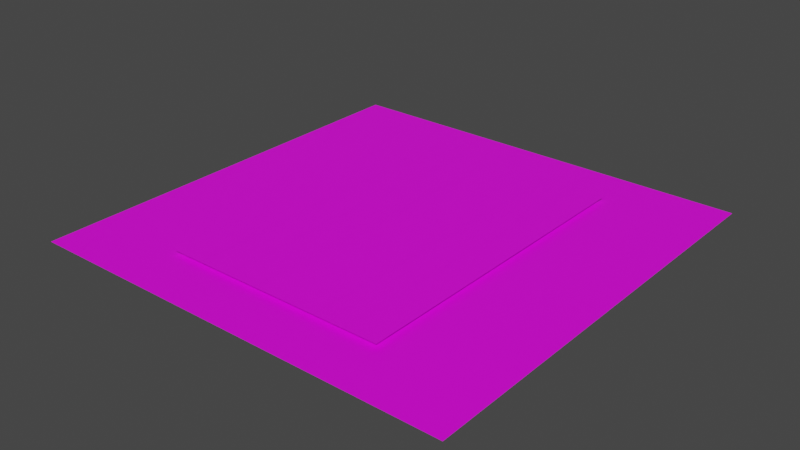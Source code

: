 # Source: calibration_panda.blend  (saved by Blender 2.92.15; exported with 4.5.12 LTS)
import bpy
from mathutils import Matrix  # noqa: F401  (used for matrix-valued properties, if any)

bpy.ops.wm.read_factory_settings(use_empty=True)
scene = bpy.context.scene
scene.name = 'Scene'

# ---- collections
col_collection = bpy.data.collections.new('Collection'); scene.collection.children.link(col_collection)

# ---- images (referenced by path relative to the original .blend; pixels are not part of the script)
import os
ASSET_DIR = os.environ.get("B2B_ASSET_DIR", "")  # directory of the original .blend (textures are referenced by path, not embedded)
HERE = os.path.dirname(os.path.abspath(__file__))  # packed textures are extracted next to this script under _unpacked/

def load_image(name, relpath, width, height, colorspace="sRGB"):
    """Load a texture the original file referenced (path relative to the .blend, or extracted next to this script)."""
    p = next((c for c in (os.path.join(HERE, relpath), os.path.join(ASSET_DIR, relpath)) if relpath and os.path.exists(c)), "")
    if p:
        img = bpy.data.images.load(p, check_existing=True)
        img.name = name
    else:  # same state as the original file: an image datablock whose file is absent (Cycles renders it pink)
        img = bpy.data.images.new(name, width, height)
        img.source = "FILE"
        img.filepath = "//" + (relpath or name)
    img.colorspace_settings.name = colorspace
    return img
img_calibration_png_001 = load_image('calibration.png.001', 'calibration.png', 1024, 1024, 'sRGB')

# ---- materials (node trees are filled in below, after node groups)
mat_material_001 = bpy.data.materials.new('Material.001')
mat_material_001.use_transparent_shadow = False
mat_material_001.roughness = 0.5

# ---- material node trees
mat_material_001.use_nodes = True; mat_material_001.node_tree.nodes.clear()
_N = mat_material_001.node_tree.nodes; _L = mat_material_001.node_tree.links
n0 = _N.new('ShaderNodeBsdfPrincipled'); n0.name = 'Principled BSDF'; n0.location = (10, 300)
n0.distribution = 'GGX'
n0.subsurface_method = 'BURLEY'
n0.inputs[3].default_value = 1.45
n0.inputs[27].default_value = (0.0, 0.0, 0.0, 1.0)
n0.inputs[28].default_value = 1.0
n1 = _N.new('ShaderNodeOutputMaterial'); n1.name = 'Material Output'; n1.location = (300, 300)
n2 = _N.new('ShaderNodeTexImage'); n2.name = 'Image Texture'; n2.location = (-300, 600)
n2.image = img_calibration_png_001
_L.new(n0.outputs[0], n1.inputs[0])
_L.new(n2.outputs[0], n0.inputs[0])
n1.is_active_output = True

# ---- world
world_world = bpy.data.worlds.new('World'); scene.world = world_world
world_world.use_nodes = True; world_world.node_tree.nodes.clear()
_N = world_world.node_tree.nodes; _L = world_world.node_tree.links
n0 = _N.new('ShaderNodeOutputWorld'); n0.name = 'World Output'; n0.location = (300, 300)
n1 = _N.new('ShaderNodeBackground'); n1.name = 'Background'; n1.location = (10, 300)
n1.inputs[0].default_value = (0.05088, 0.05088, 0.05088, 1.0)
_L.new(n1.outputs[0], n0.inputs[0])
n0.is_active_output = True
world_world.color = (0.05088, 0.05088, 0.05088)
world_world.use_sun_shadow = False
world_world.sun_shadow_jitter_overblur = 0.0

# ---- meshes
me_plane_001_plane_001 = bpy.data.meshes.new('Plane.001_Plane.001')
me_plane_001_plane_001.from_pydata([(0.06, 0.0, -4.2e-05), (0.075, 0.0, -4.2e-05), (0.075, 0.0, -0.01504), (0.06, 0.0, -0.01504), (0.075, 0.0, -4.2e-05), (0.09, 0.0, -4.2e-05), (0.09, 0.0, -0.01504), (0.075, 0.0, -0.01504), (0.09, 0.0, -4.2e-05), (0.105, 0.0, -4.2e-05), (0.105, 0.0, -0.01504), (0.09, 0.0, -0.01504), (0.105, 0.0, -4.2e-05), (0.12, 0.0, -4.2e-05), (0.12, 0.0, -0.01504), (0.105, 0.0, -0.01504), (0.12, 0.0, -4.2e-05), (0.135, 0.0, -4.2e-05), (0.135, 0.0, -0.01504), (0.12, 0.0, -0.01504), (-0.015, 0.0, -4.2e-05), (0.0, 0.0, -4.2e-05), (0.0, 0.0, -0.01504), (-0.015, 0.0, -0.01504), (0.0, 0.0, -4.2e-05), (0.015, 0.0, -4.2e-05), (0.015, 0.0, -0.01504), (0.0, 0.0, -0.01504), (0.015, 0.0, -4.2e-05), (0.03, 0.0, -4.2e-05), (0.03, 0.0, -0.01504), (0.015, 0.0, -0.01504), (0.03, 0.0, -4.2e-05), (0.045, 0.0, -4.2e-05), (0.045, 0.0, -0.01504), (0.03, 0.0, -0.01504), (0.045, 0.0, -4.2e-05), (0.06, 0.0, -4.2e-05), (0.06, 0.0, -0.01504), (0.045, 0.0, -0.01504), (0.06, 0.0, 0.015), (0.075, 0.0, 0.015), (0.075, 0.0, 0.0), (0.06, 0.0, 0.0), (0.075, 0.0, 0.015), (0.09, 0.0, 0.015), (0.09, 0.0, 0.0), (0.075, 0.0, 0.0), (0.09, 0.0, 0.015), (0.105, 0.0, 0.015), (0.105, 0.0, 0.0), (0.09, 0.0, 0.0), (0.105, 0.0, 0.015), (0.12, 0.0, 0.015), (0.12, 0.0, 0.0), (0.105, 0.0, 0.0), (0.12, 0.0, 0.015), (0.135, 0.0, 0.015), (0.135, 0.0, 0.0), (0.12, 0.0, 0.0), (-0.015, 0.0, 0.015), (0.0, 0.0, 0.015), (0.0, 0.0, 0.0), (-0.015, 0.0, 0.0), (0.0, 0.0, 0.015), (0.015, 0.0, 0.015), (0.015, 0.0, 0.0), (0.0, 0.0, 0.0), (0.015, 0.0, 0.015), (0.03, 0.0, 0.015), (0.03, 0.0, 0.0), (0.015, 0.0, 0.0), (0.03, 0.0, 0.015), (0.045, 0.0, 0.015), (0.045, 0.0, 0.0), (0.03, 0.0, 0.0), (0.045, 0.0, 0.015), (0.06, 0.0, 0.015), (0.06, 0.0, 0.0), (0.045, 0.0, 0.0), (0.06, 0.0, 0.02992), (0.075, 0.0, 0.02992), (0.075, 0.0, 0.01492), (0.06, 0.0, 0.01492), (0.075, 0.0, 0.02992), (0.09, 0.0, 0.02992), (0.09, 0.0, 0.01492), (0.075, 0.0, 0.01492), (0.09, 0.0, 0.02992), (0.105, 0.0, 0.02992), (0.105, 0.0, 0.01492), (0.09, 0.0, 0.01492), (0.105, 0.0, 0.02992), (0.12, 0.0, 0.02992), (0.12, 0.0, 0.01492), (0.105, 0.0, 0.01492), (0.12, 0.0, 0.02992), (0.135, 0.0, 0.02992), (0.135, 0.0, 0.01492), (0.12, 0.0, 0.01492), (-0.015, 0.0, 0.02992), (0.0, 0.0, 0.02992), (0.0, 0.0, 0.01492), (-0.015, 0.0, 0.01492), (0.0, 0.0, 0.02992), (0.015, 0.0, 0.02992), (0.015, 0.0, 0.01492), (0.0, 0.0, 0.01492), (0.015, 0.0, 0.02992), (0.03, 0.0, 0.02992), (0.03, 0.0, 0.01492), (0.015, 0.0, 0.01492), (0.03, 0.0, 0.02992), (0.045, 0.0, 0.02992), (0.045, 0.0, 0.01492), (0.03, 0.0, 0.01492), (0.045, 0.0, 0.02992), (0.06, 0.0, 0.02992), (0.06, 0.0, 0.01492), (0.045, 0.0, 0.01492), (0.06, 0.0, 0.04496), (0.075, 0.0, 0.04496), (0.075, 0.0, 0.02996), (0.06, 0.0, 0.02996), (0.075, 0.0, 0.04496), (0.09, 0.0, 0.04496), (0.09, 0.0, 0.02996), (0.075, 0.0, 0.02996), (0.09, 0.0, 0.04496), (0.105, 0.0, 0.04496), (0.105, 0.0, 0.02996), (0.09, 0.0, 0.02996), (0.105, 0.0, 0.04496), (0.12, 0.0, 0.04496), (0.12, 0.0, 0.02996), (0.105, 0.0, 0.02996), (0.12, 0.0, 0.04496), (0.135, 0.0, 0.04496), (0.135, 0.0, 0.02996), (0.12, 0.0, 0.02996), (-0.015, 0.0, 0.04496), (0.0, 0.0, 0.04496), (0.0, 0.0, 0.02996), (-0.015, 0.0, 0.02996), (0.0, 0.0, 0.04496), (0.015, 0.0, 0.04496), (0.015, 0.0, 0.02996), (0.0, 0.0, 0.02996), (0.015, 0.0, 0.04496), (0.03, 0.0, 0.04496), (0.03, 0.0, 0.02996), (0.015, 0.0, 0.02996), (0.03, 0.0, 0.04496), (0.045, 0.0, 0.04496), (0.045, 0.0, 0.02996), (0.03, 0.0, 0.02996), (0.045, 0.0, 0.04496), (0.06, 0.0, 0.04496), (0.06, 0.0, 0.02996), (0.045, 0.0, 0.02996), (0.06, 0.0, 0.05996), (0.075, 0.0, 0.05996), (0.075, 0.0, 0.04496), (0.06, 0.0, 0.04496), (0.075, 0.0, 0.05996), (0.09, 0.0, 0.05996), (0.09, 0.0, 0.04496), (0.075, 0.0, 0.04496), (0.09, 0.0, 0.05996), (0.105, 0.0, 0.05996), (0.105, 0.0, 0.04496), (0.09, 0.0, 0.04496), (0.105, 0.0, 0.05996), (0.12, 0.0, 0.05996), (0.12, 0.0, 0.04496), (0.105, 0.0, 0.04496), (0.12, 0.0, 0.05996), (0.135, 0.0, 0.05996), (0.135, 0.0, 0.04496), (0.12, 0.0, 0.04496), (-0.015, 0.0, 0.05996), (0.0, 0.0, 0.05996), (0.0, 0.0, 0.04496), (-0.015, 0.0, 0.04496), (0.0, 0.0, 0.05996), (0.015, 0.0, 0.05996), (0.015, 0.0, 0.04496), (0.0, 0.0, 0.04496), (0.015, 0.0, 0.05996), (0.03, 0.0, 0.05996), (0.03, 0.0, 0.04496), (0.015, 0.0, 0.04496), (0.03, 0.0, 0.05996), (0.045, 0.0, 0.05996), (0.045, 0.0, 0.04496), (0.03, 0.0, 0.04496), (0.045, 0.0, 0.05996), (0.06, 0.0, 0.05996), (0.06, 0.0, 0.04496), (0.045, 0.0, 0.04496), (0.06, 0.0, 0.075), (0.075, 0.0, 0.075), (0.075, 0.0, 0.06), (0.06, 0.0, 0.06), (0.075, 0.0, 0.075), (0.09, 0.0, 0.075), (0.09, 0.0, 0.06), (0.075, 0.0, 0.06), (0.09, 0.0, 0.075), (0.105, 0.0, 0.075), (0.105, 0.0, 0.06), (0.09, 0.0, 0.06), (0.105, 0.0, 0.075), (0.12, 0.0, 0.075), (0.12, 0.0, 0.06), (0.105, 0.0, 0.06), (0.12, 0.0, 0.075), (0.135, 0.0, 0.075), (0.135, 0.0, 0.06), (0.12, 0.0, 0.06), (-0.015, 0.0, 0.075), (0.0, 0.0, 0.075), (0.0, 0.0, 0.06), (-0.015, 0.0, 0.06), (0.0, 0.0, 0.075), (0.015, 0.0, 0.075), (0.015, 0.0, 0.06), (0.0, 0.0, 0.06), (0.015, 0.0, 0.075), (0.03, 0.0, 0.075), (0.03, 0.0, 0.06), (0.015, 0.0, 0.06), (0.03, 0.0, 0.075), (0.045, 0.0, 0.075), (0.045, 0.0, 0.06), (0.03, 0.0, 0.06), (0.045, 0.0, 0.075), (0.06, 0.0, 0.075), (0.06, 0.0, 0.06), (0.045, 0.0, 0.06), (0.06, 0.0, 0.08996), (0.075, 0.0, 0.08996), (0.075, 0.0, 0.07496), (0.06, 0.0, 0.07496), (0.075, 0.0, 0.08996), (0.09, 0.0, 0.08996), (0.09, 0.0, 0.07496), (0.075, 0.0, 0.07496), (0.09, 0.0, 0.08996), (0.105, 0.0, 0.08996), (0.105, 0.0, 0.07496), (0.09, 0.0, 0.07496), (0.105, 0.0, 0.08996), (0.12, 0.0, 0.08996), (0.12, 0.0, 0.07496), (0.105, 0.0, 0.07496), (0.12, 0.0, 0.08996), (0.135, 0.0, 0.08996), (0.135, 0.0, 0.07496), (0.12, 0.0, 0.07496), (-0.015, 0.0, 0.08996), (0.0, 0.0, 0.08996), (0.0, 0.0, 0.07496), (-0.015, 0.0, 0.07496), (0.0, 0.0, 0.08996), (0.015, 0.0, 0.08996), (0.015, 0.0, 0.07496), (0.0, 0.0, 0.07496), (0.015, 0.0, 0.08996), (0.03, 0.0, 0.08996), (0.03, 0.0, 0.07496), (0.015, 0.0, 0.07496), (0.03, 0.0, 0.08996), (0.045, 0.0, 0.08996), (0.045, 0.0, 0.07496), (0.03, 0.0, 0.07496), (0.045, 0.0, 0.08996), (0.06, 0.0, 0.08996), (0.06, 0.0, 0.07496), (0.045, 0.0, 0.07496), (-0.04, -0.002, 0.1381), (0.16, -0.002, 0.1381), (0.16, -0.002, -0.06194), (-0.04, -0.002, -0.06194)], [], [(0, 1, 2, 3), (4, 5, 6, 7), (8, 9, 10, 11), (12, 13, 14, 15), (16, 17, 18, 19), (20, 21, 22, 23), (24, 25, 26, 27), (28, 29, 30, 31), (32, 33, 34, 35), (36, 37, 38, 39), (40, 41, 42, 43), (44, 45, 46, 47), (48, 49, 50, 51), (52, 53, 54, 55), (56, 57, 58, 59), (60, 61, 62, 63), (64, 65, 66, 67), (68, 69, 70, 71), (72, 73, 74, 75), (76, 77, 78, 79), (80, 81, 82, 83), (84, 85, 86, 87), (88, 89, 90, 91), (92, 93, 94, 95), (96, 97, 98, 99), (100, 101, 102, 103), (104, 105, 106, 107), (108, 109, 110, 111), (112, 113, 114, 115), (116, 117, 118, 119), (120, 121, 122, 123), (124, 125, 126, 127), (128, 129, 130, 131), (132, 133, 134, 135), (136, 137, 138, 139), (140, 141, 142, 143), (144, 145, 146, 147), (148, 149, 150, 151), (152, 153, 154, 155), (156, 157, 158, 159), (160, 161, 162, 163), (164, 165, 166, 167), (168, 169, 170, 171), (172, 173, 174, 175), (176, 177, 178, 179), (180, 181, 182, 183), (184, 185, 186, 187), (188, 189, 190, 191), (192, 193, 194, 195), (196, 197, 198, 199), (200, 201, 202, 203), (204, 205, 206, 207), (208, 209, 210, 211), (212, 213, 214, 215), (216, 217, 218, 219), (220, 221, 222, 223), (224, 225, 226, 227), (228, 229, 230, 231), (232, 233, 234, 235), (236, 237, 238, 239), (240, 241, 242, 243), (244, 245, 246, 247), (248, 249, 250, 251), (252, 253, 254, 255), (256, 257, 258, 259), (260, 261, 262, 263), (264, 265, 266, 267), (268, 269, 270, 271), (272, 273, 274, 275), (276, 277, 278, 279), (280, 281, 282, 283)])
me_plane_001_plane_001.polygons.foreach_set('use_smooth', [True] * 71)
_k = set([(0, 1), (0, 3), (1, 2), (2, 3), (4, 5), (4, 7), (5, 6), (6, 7), (8, 9), (8, 11), (9, 10), (10, 11), (12, 13), (12, 15), (13, 14), (14, 15), (16, 17), (16, 19), (17, 18), (18, 19), (20, 21), (20, 23), (21, 22), (22, 23), (24, 25), (24, 27), (25, 26), (26, 27), (28, 29), (28, 31), (29, 30), (30, 31), (32, 33), (32, 35), (33, 34), (34, 35), (36, 37), (36, 39), (37, 38), (38, 39), (40, 41), (40, 43), (41, 42), (42, 43), (44, 45), (44, 47), (45, 46), (46, 47), (48, 49), (48, 51), (49, 50), (50, 51), (52, 53), (52, 55), (53, 54), (54, 55), (56, 57), (56, 59), (57, 58), (58, 59), (60, 61), (60, 63), (61, 62), (62, 63), (64, 65), (64, 67), (65, 66), (66, 67), (68, 69), (68, 71), (69, 70), (70, 71), (72, 73), (72, 75), (73, 74), (74, 75), (76, 77), (76, 79), (77, 78), (78, 79), (80, 81), (80, 83), (81, 82), (82, 83), (84, 85), (84, 87), (85, 86), (86, 87), (88, 89), (88, 91), (89, 90), (90, 91), (92, 93), (92, 95), (93, 94), (94, 95), (96, 97), (96, 99), (97, 98), (98, 99), (100, 101), (100, 103), (101, 102), (102, 103), (104, 105), (104, 107), (105, 106), (106, 107), (108, 109), (108, 111), (109, 110), (110, 111), (112, 113), (112, 115), (113, 114), (114, 115), (116, 117), (116, 119), (117, 118), (118, 119), (120, 121), (120, 123), (121, 122), (122, 123), (124, 125), (124, 127), (125, 126), (126, 127), (128, 129), (128, 131), (129, 130), (130, 131), (132, 133), (132, 135), (133, 134), (134, 135), (136, 137), (136, 139), (137, 138), (138, 139), (140, 141), (140, 143), (141, 142), (142, 143), (144, 145), (144, 147), (145, 146), (146, 147), (148, 149), (148, 151), (149, 150), (150, 151), (152, 153), (152, 155), (153, 154), (154, 155), (156, 157), (156, 159), (157, 158), (158, 159), (160, 161), (160, 163), (161, 162), (162, 163), (164, 165), (164, 167), (165, 166), (166, 167), (168, 169), (168, 171), (169, 170), (170, 171), (172, 173), (172, 175), (173, 174), (174, 175), (176, 177), (176, 179), (177, 178), (178, 179), (180, 181), (180, 183), (181, 182), (182, 183), (184, 185), (184, 187), (185, 186), (186, 187), (188, 189), (188, 191), (189, 190), (190, 191), (192, 193), (192, 195), (193, 194), (194, 195), (196, 197), (196, 199), (197, 198), (198, 199), (200, 201), (200, 203), (201, 202), (202, 203), (204, 205), (204, 207), (205, 206), (206, 207), (208, 209), (208, 211), (209, 210), (210, 211), (212, 213), (212, 215), (213, 214), (214, 215), (216, 217), (216, 219), (217, 218), (218, 219), (220, 221), (220, 223), (221, 222), (222, 223), (224, 225), (224, 227), (225, 226), (226, 227), (228, 229), (228, 231), (229, 230), (230, 231), (232, 233), (232, 235), (233, 234), (234, 235), (236, 237), (236, 239), (237, 238), (238, 239), (240, 241), (240, 243), (241, 242), (242, 243), (244, 245), (244, 247), (245, 246), (246, 247), (248, 249), (248, 251), (249, 250), (250, 251), (252, 253), (252, 255), (253, 254), (254, 255), (256, 257), (256, 259), (257, 258), (258, 259), (260, 261), (260, 263), (261, 262), (262, 263), (264, 265), (264, 267), (265, 266), (266, 267), (268, 269), (268, 271), (269, 270), (270, 271), (272, 273), (272, 275), (273, 274), (274, 275), (276, 277), (276, 279), (277, 278), (278, 279), (280, 281), (280, 283), (281, 282), (282, 283)])
me_plane_001_plane_001.attributes.new('sharp_edge', 'BOOLEAN', 'EDGE').data.foreach_set('value', [ (min(e.vertices), max(e.vertices)) in _k for e in me_plane_001_plane_001.edges])
_uv = me_plane_001_plane_001.uv_layers.new(name='UVMap')
_uv.uv.foreach_set('vector', [0.7704, 0.7514, 0.7704, 0.7921, 0.7296, 0.7921, 0.7296, 0.7514, 0.2937, 0.6638, 0.2937, 0.7063, 0.2512, 0.7063, 0.2512, 0.6638, 0.8111, 0.6699, 0.8518, 0.6699, 0.8518, 0.7107, 0.8111, 0.7107, 0.2087, 0.7488, 0.2087, 0.7913, 0.1663, 0.7913, 0.1663, 0.7488, 0.6889, 0.8329, 0.6889, 0.8736, 0.6482, 0.8736, 0.6482, 0.8329, 0.08127, 0.7063, 0.08127, 0.7488, 0.03878, 0.7488, 0.03878, 0.7063, 0.7704, 0.8329, 0.7704, 0.8736, 0.7296, 0.8736, 0.7296, 0.8329, 0.1238, 0.8762, 0.1663, 0.8762, 0.1663, 0.9187, 0.1238, 0.9187, 0.7704, 0.6699, 0.7704, 0.7107, 0.7296, 0.7107, 0.7296, 0.6699, 0.1663, 0.8337, 0.1663, 0.8762, 0.1238, 0.8762, 0.1238, 0.8337, 0.1663, 0.7488, 0.1663, 0.7063, 0.2087, 0.7063, 0.2087, 0.7488, 0.8518, 0.9143, 0.8111, 0.9143, 0.8111, 0.8736, 0.8518, 0.8736, 0.08127, 0.8337, 0.1238, 0.8337, 0.1238, 0.8762, 0.08127, 0.8762, 0.6074, 0.9143, 0.6074, 0.8736, 0.6482, 0.8736, 0.6482, 0.9143, 0.08127, 0.8337, 0.08127, 0.8762, 0.03878, 0.8762, 0.03878, 0.8337, 0.6482, 0.8736, 0.6074, 0.8736, 0.6074, 0.8329, 0.6482, 0.8329, 0.08127, 0.7063, 0.03878, 0.7063, 0.03878, 0.6638, 0.08127, 0.6638, 0.7704, 0.8736, 0.7704, 0.9143, 0.7296, 0.9143, 0.7296, 0.8736, 0.08127, 0.8762, 0.08127, 0.9187, 0.03878, 0.9187, 0.03878, 0.8762, 0.7296, 0.7514, 0.7296, 0.7921, 0.6889, 0.7921, 0.6889, 0.7514, 0.8518, 0.7514, 0.8111, 0.7514, 0.8111, 0.7107, 0.8518, 0.7107, 0.2937, 0.8762, 0.2512, 0.8762, 0.2512, 0.8337, 0.2937, 0.8337, 0.8518, 0.7921, 0.8111, 0.7921, 0.8111, 0.7514, 0.8518, 0.7514, 0.2937, 0.7488, 0.2512, 0.7488, 0.2512, 0.7063, 0.2937, 0.7063, 0.8111, 0.7921, 0.7704, 0.7921, 0.7704, 0.7514, 0.8111, 0.7514, 0.1238, 0.7488, 0.08127, 0.7488, 0.08127, 0.7063, 0.1238, 0.7063, 0.8518, 0.8329, 0.8111, 0.8329, 0.8111, 0.7921, 0.8518, 0.7921, 0.2937, 0.9187, 0.2512, 0.9187, 0.2512, 0.8762, 0.2937, 0.8762, 0.7296, 0.8736, 0.6889, 0.8736, 0.6889, 0.8329, 0.7296, 0.8329, 0.2937, 0.7913, 0.2512, 0.7913, 0.2512, 0.7488, 0.2937, 0.7488, 0.1663, 0.6638, 0.2087, 0.6638, 0.2087, 0.7063, 0.1663, 0.7063, 0.8518, 0.7514, 0.8518, 0.7107, 0.8926, 0.7107, 0.8926, 0.7514, 0.08127, 0.7488, 0.1238, 0.7488, 0.1238, 0.7913, 0.08127, 0.7913, 0.6482, 0.8736, 0.6889, 0.8736, 0.6889, 0.9143, 0.6482, 0.9143, 0.2087, 0.7488, 0.2087, 0.7063, 0.2512, 0.7063, 0.2512, 0.7488, 0.6889, 0.7107, 0.6482, 0.7107, 0.6482, 0.6699, 0.6889, 0.6699, 0.08127, 0.7913, 0.1238, 0.7913, 0.1238, 0.8337, 0.08127, 0.8337, 0.6889, 0.8736, 0.7296, 0.8736, 0.7296, 0.9143, 0.6889, 0.9143, 0.1238, 0.7488, 0.1663, 0.7488, 0.1663, 0.7913, 0.1238, 0.7913, 0.7296, 0.7107, 0.6889, 0.7107, 0.6889, 0.6699, 0.7296, 0.6699, 0.6074, 0.7921, 0.6074, 0.7514, 0.6482, 0.7514, 0.6482, 0.7921, 0.1238, 0.9187, 0.1663, 0.9187, 0.1663, 0.9612, 0.1238, 0.9612, 0.6074, 0.7514, 0.6074, 0.7107, 0.6482, 0.7107, 0.6482, 0.7514, 0.2512, 0.7488, 0.2512, 0.7913, 0.2087, 0.7913, 0.2087, 0.7488, 0.8111, 0.7107, 0.8111, 0.7514, 0.7704, 0.7514, 0.7704, 0.7107, 0.1238, 0.7063, 0.1238, 0.6638, 0.1663, 0.6638, 0.1663, 0.7063, 0.6074, 0.7107, 0.6074, 0.6699, 0.6482, 0.6699, 0.6482, 0.7107, 0.2937, 0.7063, 0.3362, 0.7063, 0.3362, 0.7488, 0.2937, 0.7488, 0.8111, 0.6699, 0.8111, 0.7107, 0.7704, 0.7107, 0.7704, 0.6699, 0.1238, 0.8762, 0.1238, 0.9187, 0.08127, 0.9187, 0.08127, 0.8762, 0.1238, 0.9187, 0.1238, 0.9612, 0.08127, 0.9612, 0.08127, 0.9187, 0.8926, 0.7921, 0.8926, 0.8329, 0.8518, 0.8329, 0.8518, 0.7921, 0.2512, 0.8762, 0.2512, 0.9187, 0.2087, 0.9187, 0.2087, 0.8762, 0.6482, 0.9551, 0.6482, 0.9143, 0.6889, 0.9143, 0.6889, 0.9551, 0.2512, 0.8337, 0.2512, 0.7913, 0.2937, 0.7913, 0.2937, 0.8337, 0.8111, 0.9143, 0.7704, 0.9143, 0.7704, 0.8736, 0.8111, 0.8736, 0.08127, 0.7913, 0.03878, 0.7913, 0.03878, 0.7488, 0.08127, 0.7488, 0.7296, 0.9551, 0.6889, 0.9551, 0.6889, 0.9143, 0.7296, 0.9143, 0.3362, 0.6638, 0.3362, 0.7063, 0.2937, 0.7063, 0.2937, 0.6638, 0.8518, 0.8736, 0.8111, 0.8736, 0.8111, 0.8329, 0.8518, 0.8329, 0.7704, 0.8329, 0.7296, 0.8329, 0.7296, 0.7921, 0.7704, 0.7921, 0.03878, 0.9187, 0.08127, 0.9187, 0.08127, 0.9612, 0.03878, 0.9612, 0.6889, 0.7514, 0.6889, 0.7921, 0.6482, 0.7921, 0.6482, 0.7514, 0.2087, 0.8337, 0.2512, 0.8337, 0.2512, 0.8762, 0.2087, 0.8762, 0.6889, 0.7921, 0.6889, 0.8329, 0.6482, 0.8329, 0.6482, 0.7921, 0.08127, 0.6638, 0.1238, 0.6638, 0.1238, 0.7063, 0.08127, 0.7063, 0.7296, 0.8329, 0.6889, 0.8329, 0.6889, 0.7921, 0.7296, 0.7921, 0.2087, 0.8762, 0.2087, 0.9187, 0.1663, 0.9187, 0.1663, 0.8762, 0.7296, 0.7514, 0.6889, 0.7514, 0.6889, 0.7107, 0.7296, 0.7107, 0.2087, 0.8762, 0.1663, 0.8762, 0.1663, 0.8337, 0.2087, 0.8337, 0.2418, 0.2418, 0.04254, 0.2418, 0.04254, 0.04254, 0.2418, 0.04254])
me_plane_001_plane_001.materials.append(mat_material_001)
me_plane_001_plane_001.use_remesh_fix_poles = True
me_plane_001_plane_001.use_remesh_preserve_attributes = False
me_plane_001_plane_001.use_mirror_vertex_groups = False
me_plane_001_plane_001.update()
me_plane_001_plane_001.normals_split_custom_set([tuple(v) for v in zip(*[iter([0.0, 1.0, 0.0, 0.0, 1.0, 0.0, 0.0, 1.0, 0.0, 0.0, 1.0, 0.0, 0.0, 1.0, 0.0, 0.0, 1.0, 0.0, 0.0, 1.0, 0.0, 0.0, 1.0, 0.0, 0.0, 1.0, 0.0, 0.0, 1.0, 0.0, 0.0, 1.0, 0.0, 0.0, 1.0, 0.0, 0.0, 1.0, 0.0, 0.0, 1.0, 0.0, 0.0, 1.0, 0.0, 0.0, 1.0, 0.0, 0.0, 1.0, 0.0, 0.0, 1.0, 0.0, 0.0, 1.0, 0.0, 0.0, 1.0, 0.0, 0.0, 1.0, 0.0, 0.0, 1.0, 0.0, 0.0, 1.0, 0.0, 0.0, 1.0, 0.0, 0.0, 1.0, 0.0, 0.0, 1.0, 0.0, 0.0, 1.0, 0.0, 0.0, 1.0, 0.0, 0.0, 1.0, 0.0, 0.0, 1.0, 0.0, 0.0, 1.0, 0.0, 0.0, 1.0, 0.0, 0.0, 1.0, 0.0, 0.0, 1.0, 0.0, 0.0, 1.0, 0.0, 0.0, 1.0, 0.0, 0.0, 1.0, 0.0, 0.0, 1.0, 0.0, 0.0, 1.0, 0.0, 0.0, 1.0, 0.0, 0.0, 1.0, 0.0, 0.0, 1.0, 0.0, 0.0, 1.0, 0.0, 0.0, 1.0, 0.0, 0.0, 1.0, 0.0, 0.0, 1.0, 0.0, 0.0, 1.0, 0.0, 0.0, 1.0, 0.0, 0.0, 1.0, 0.0, 0.0, 1.0, 0.0, 0.0, 1.0, 0.0, 0.0, 1.0, 0.0, 0.0, 1.0, 0.0, 0.0, 1.0, 0.0, 0.0, 1.0, 0.0, 0.0, 1.0, 0.0, 0.0, 1.0, 0.0, 0.0, 1.0, 0.0, 0.0, 1.0, 0.0, 0.0, 1.0, 0.0, 0.0, 1.0, 0.0, 0.0, 1.0, 0.0, 0.0, 1.0, 0.0, 0.0, 1.0, 0.0, 0.0, 1.0, 0.0, 0.0, 1.0, 0.0, 0.0, 1.0, 0.0, 0.0, 1.0, 0.0, 0.0, 1.0, 0.0, 0.0, 1.0, 0.0, 0.0, 1.0, 0.0, 0.0, 1.0, 0.0, 0.0, 1.0, 0.0, 0.0, 1.0, 0.0, 0.0, 1.0, 0.0, 0.0, 1.0, 0.0, 0.0, 1.0, 0.0, 0.0, 1.0, 0.0, 0.0, 1.0, 0.0, 0.0, 1.0, 0.0, 0.0, 1.0, 0.0, 0.0, 1.0, 0.0, 0.0, 1.0, 0.0, 0.0, 1.0, 0.0, 0.0, 1.0, 0.0, 0.0, 1.0, 0.0, 0.0, 1.0, 0.0, 0.0, 1.0, 0.0, 0.0, 1.0, 0.0, 0.0, 1.0, 0.0, 0.0, 1.0, 0.0, 0.0, 1.0, 0.0, 0.0, 1.0, 0.0, 0.0, 1.0, 0.0, 0.0, 1.0, 0.0, 0.0, 1.0, 0.0, 0.0, 1.0, 0.0, 0.0, 1.0, 0.0, 0.0, 1.0, 0.0, 0.0, 1.0, 0.0, 0.0, 1.0, 0.0, 0.0, 1.0, 0.0, 0.0, 1.0, 0.0, 0.0, 1.0, 0.0, 0.0, 1.0, 0.0, 0.0, 1.0, 0.0, 0.0, 1.0, 0.0, 0.0, 1.0, 0.0, 0.0, 1.0, 0.0, 0.0, 1.0, 0.0, 0.0, 1.0, 0.0, 0.0, 1.0, 0.0, 0.0, 1.0, 0.0, 0.0, 1.0, 0.0, 0.0, 1.0, 0.0, 0.0, 1.0, 0.0, 0.0, 1.0, 0.0, 0.0, 1.0, 0.0, 0.0, 1.0, 0.0, 0.0, 1.0, 0.0, 0.0, 1.0, 0.0, 0.0, 1.0, 0.0, 0.0, 1.0, 0.0, 0.0, 1.0, 0.0, 0.0, 1.0, 0.0, 0.0, 1.0, 0.0, 0.0, 1.0, 0.0, 0.0, 1.0, 0.0, 0.0, 1.0, 0.0, 0.0, 1.0, 0.0, 0.0, 1.0, 0.0, 0.0, 1.0, 0.0, 0.0, 1.0, 0.0, 0.0, 1.0, 0.0, 0.0, 1.0, 0.0, 0.0, 1.0, 0.0, 0.0, 1.0, 0.0, 0.0, 1.0, 0.0, 0.0, 1.0, 0.0, 0.0, 1.0, 0.0, 0.0, 1.0, 0.0, 0.0, 1.0, 0.0, 0.0, 1.0, 0.0, 0.0, 1.0, 0.0, 0.0, 1.0, 0.0, 0.0, 1.0, 0.0, 0.0, 1.0, 0.0, 0.0, 1.0, 0.0, 0.0, 1.0, 0.0, 0.0, 1.0, 0.0, 0.0, 1.0, 0.0, 0.0, 1.0, 0.0, 0.0, 1.0, 0.0, 0.0, 1.0, 0.0, 0.0, 1.0, 0.0, 0.0, 1.0, 0.0, 0.0, 1.0, 0.0, 0.0, 1.0, 0.0, 0.0, 1.0, 0.0, 0.0, 1.0, 0.0, 0.0, 1.0, 0.0, 0.0, 1.0, 0.0, 0.0, 1.0, 0.0, 0.0, 1.0, 0.0, 0.0, 1.0, 0.0, 0.0, 1.0, 0.0, 0.0, 1.0, 0.0, 0.0, 1.0, 0.0, 0.0, 1.0, 0.0, 0.0, 1.0, 0.0, 0.0, 1.0, 0.0, 0.0, 1.0, 0.0, 0.0, 1.0, 0.0, 0.0, 1.0, 0.0, 0.0, 1.0, 0.0, 0.0, 1.0, 0.0, 0.0, 1.0, 0.0, 0.0, 1.0, 0.0, 0.0, 1.0, 0.0, 0.0, 1.0, 0.0, 0.0, 1.0, 0.0, 0.0, 1.0, 0.0, 0.0, 1.0, 0.0, 0.0, 1.0, 0.0, 0.0, 1.0, 0.0, 0.0, 1.0, 0.0, 0.0, 1.0, 0.0, 0.0, 1.0, 0.0, 0.0, 1.0, 0.0, 0.0, 1.0, 0.0, 0.0, 1.0, 0.0, 0.0, 1.0, 0.0, 0.0, 1.0, 0.0, 0.0, 1.0, 0.0, 0.0, 1.0, 0.0, 0.0, 1.0, 0.0, 0.0, 1.0, 0.0, 0.0, 1.0, 0.0, 0.0, 1.0, 0.0, 0.0, 1.0, 0.0, 0.0, 1.0, 0.0, 0.0, 1.0, 0.0, 0.0, 1.0, 0.0, 0.0, 1.0, 0.0, 0.0, 1.0, 0.0, 0.0, 1.0, 0.0, 0.0, 1.0, 0.0, 0.0, 1.0, 0.0, 0.0, 1.0, 0.0, 0.0, 1.0, 0.0, 0.0, 1.0, 0.0, 0.0, 1.0, 0.0, 0.0, 1.0, 0.0, 0.0, 1.0, 0.0, 0.0, 1.0, 0.0, 0.0, 1.0, 0.0, 0.0, 1.0, 0.0, 0.0, 1.0, 0.0, 0.0, 1.0, 0.0, 0.0, 1.0, 0.0, 0.0, 1.0, 0.0, 0.0, 1.0, 0.0, 0.0, 1.0, 0.0, 0.0, 1.0, 0.0, 0.0, 1.0, 0.0, 0.0, 1.0, 0.0, 0.0, 1.0, 0.0, 0.0, 1.0, 0.0, 0.0, 1.0, 0.0, 0.0, 1.0, 0.0, 0.0, 1.0, 0.0, 0.0, 1.0, 0.0, 0.0, 1.0, 0.0, 0.0, 1.0, 0.0, 0.0, 1.0, 0.0, 0.0, 1.0, 0.0, 0.0, 1.0, 0.0, 0.0, 1.0, 0.0, 0.0, 1.0, 0.0, 0.0, 1.0, 0.0, 0.0, 1.0, 0.0, 0.0, 1.0, 0.0, 0.0, 1.0, 0.0, 0.0, 1.0, 0.0, 0.0, 1.0, 0.0, 0.0, 1.0, 0.0, 0.0, 1.0, 0.0, 0.0, 1.0, 0.0, 0.0, 1.0, 0.0, 0.0, 1.0, 0.0, 0.0, 1.0, 0.0, 0.0, 1.0, 0.0, 0.0, 1.0, 0.0, 0.0, 1.0, 0.0, 0.0, 1.0, 0.0, 0.0, 1.0, 0.0, 0.0, 1.0, 0.0, 0.0, 1.0, 0.0, 0.0, 1.0, 0.0, 0.0, 1.0, 0.0, 0.0, 1.0, 0.0, 0.0, 1.0, 0.0, 0.0, 1.0, 0.0, 0.0, 1.0, 0.0, 0.0, 1.0, 0.0, 0.0, 1.0, 0.0, 0.0, 1.0, 0.0, 0.0, 1.0, 0.0, 0.0, 1.0, 0.0, 0.0, 1.0, 0.0, 0.0, 1.0, 0.0, 0.0, 1.0, 0.0, 0.0, 1.0, 0.0, 0.0, 1.0, 0.0, 0.0, 1.0, 0.0, 0.0, 1.0, 0.0, 0.0, 1.0, 0.0, 0.0, 1.0, 0.0, 0.0, 1.0, 0.0, 0.0, 1.0, 0.0, 0.0, 1.0, 0.0, 0.0, 1.0, 0.0, 0.0, 1.0, 0.0, 0.0, 1.0, 0.0])] * 3)])

# ---- objects
ob_plane_001_plane_001 = bpy.data.objects.new('Plane.001_Plane.001', me_plane_001_plane_001)

# ---- transforms, parenting, visibility, modifiers, constraints
ob_plane_001_plane_001.location = (0.0, 0.0, 0.0)
ob_plane_001_plane_001.rotation_euler = (1.571, -0.0, 1.571)
ob_plane_001_plane_001.lineart.crease_threshold = 0.0

# ---- collection membership
col_collection.objects.link(ob_plane_001_plane_001)

# ---- scene / render settings (as saved in the file)
scene.frame_start = 1; scene.frame_end = 250; scene.frame_set(1)
scene.render.engine = 'BLENDER_EEVEE_NEXT'
scene.cycles.use_denoising = False
scene.cycles.samples = 128
scene.cycles.sampling_pattern = 'TABULATED_SOBOL'
scene.cycles.use_adaptive_sampling = False
scene.cycles.use_light_tree = False
scene.view_settings.view_transform = 'Filmic'
bpy.context.view_layer.update()

# ---- added for rendering (the .blend has no active camera and no usable light): camera, sun
cam_auto = bpy.data.cameras.new('AutoCamera')
cam_auto.lens = 50.0
cam_auto.sensor_width = 36.0
cam_auto.clip_end = 1000.0
ob_auto_camera = bpy.data.objects.new('AutoCamera', cam_auto)
scene.collection.objects.link(ob_auto_camera)
ob_auto_camera.location = (0.299764, -0.25404, 0.20836)
ob_auto_camera.rotation_euler = (1.09748, -7.21219e-08, 0.694738)
scene.camera = ob_auto_camera
light_auto_sun = bpy.data.lights.new('AutoSun', 'SUN')
light_auto_sun.energy = 3.0
light_auto_sun.angle = 0.0523599
ob_auto_sun = bpy.data.objects.new('AutoSun', light_auto_sun)
scene.collection.objects.link(ob_auto_sun)
ob_auto_sun.rotation_euler = (0.872665, 0.174533, 0.523599)
bpy.context.view_layer.update()
